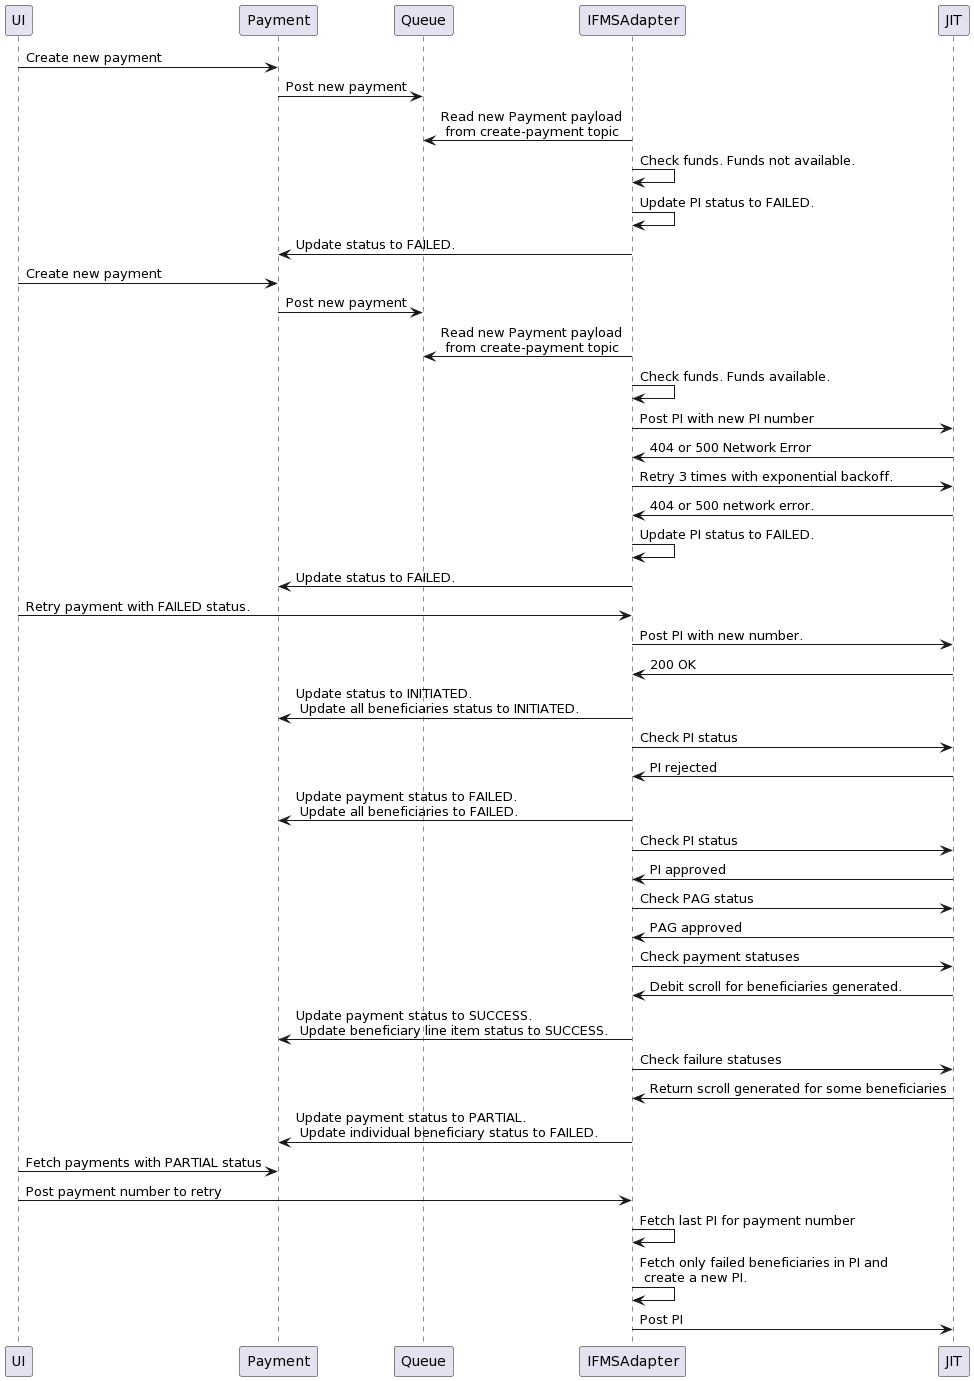

The diagram above was rendered by PlantUML. Its source (embedded in the PNG):
@startuml
participant UI order 1
participant Payment as Payment order 2
participant Queue as Queue order 3
participant IFMSAdapter order 4
participant JIT order 10

UI -> Payment: Create new payment
Payment -> Queue: Post new payment
IFMSAdapter-> Queue : Read new Payment payload \n from create-payment topic
IFMSAdapter -> IFMSAdapter: Check funds. Funds not available. 
IFMSAdapter -> IFMSAdapter: Update PI status to FAILED.
IFMSAdapter -> Payment: Update status to FAILED.

UI -> Payment: Create new payment
Payment -> Queue: Post new payment
IFMSAdapter-> Queue : Read new Payment payload \n from create-payment topic
IFMSAdapter -> IFMSAdapter: Check funds. Funds available. 
IFMSAdapter -> JIT : Post PI with new PI number
JIT -> IFMSAdapter : 404 or 500 Network Error
IFMSAdapter -> JIT : Retry 3 times with exponential backoff.
JIT -> IFMSAdapter : 404 or 500 network error.
IFMSAdapter -> IFMSAdapter: Update PI status to FAILED. 
IFMSAdapter -> Payment: Update status to FAILED.

UI -> IFMSAdapter: Retry payment with FAILED status. 
IFMSAdapter -> JIT : Post PI with new number. 
JIT -> IFMSAdapter: 200 OK
IFMSAdapter -> Payment: Update status to INITIATED.\n Update all beneficiaries status to INITIATED.

IFMSAdapter -> JIT : Check PI status
JIT -> IFMSAdapter: PI rejected
IFMSAdapter -> Payment: Update payment status to FAILED.\n Update all beneficiaries to FAILED.

IFMSAdapter -> JIT : Check PI status
JIT -> IFMSAdapter: PI approved
IFMSAdapter -> JIT : Check PAG status
JIT -> IFMSAdapter: PAG approved
IFMSAdapter -> JIT: Check payment statuses
JIT -> IFMSAdapter: Debit scroll for beneficiaries generated.
IFMSAdapter -> Payment: Update payment status to SUCCESS. \n Update beneficiary line item status to SUCCESS.
IFMSAdapter -> JIT: Check failure statuses
JIT -> IFMSAdapter: Return scroll generated for some beneficiaries
IFMSAdapter -> Payment: Update payment status to PARTIAL.\n Update individual beneficiary status to FAILED. 

UI -> Payment: Fetch payments with PARTIAL status
UI -> IFMSAdapter: Post payment number to retry
IFMSAdapter -> IFMSAdapter: Fetch last PI for payment number
IFMSAdapter -> IFMSAdapter: Fetch only failed beneficiaries in PI and \n create a new PI.
IFMSAdapter -> JIT: Post PI
@enduml